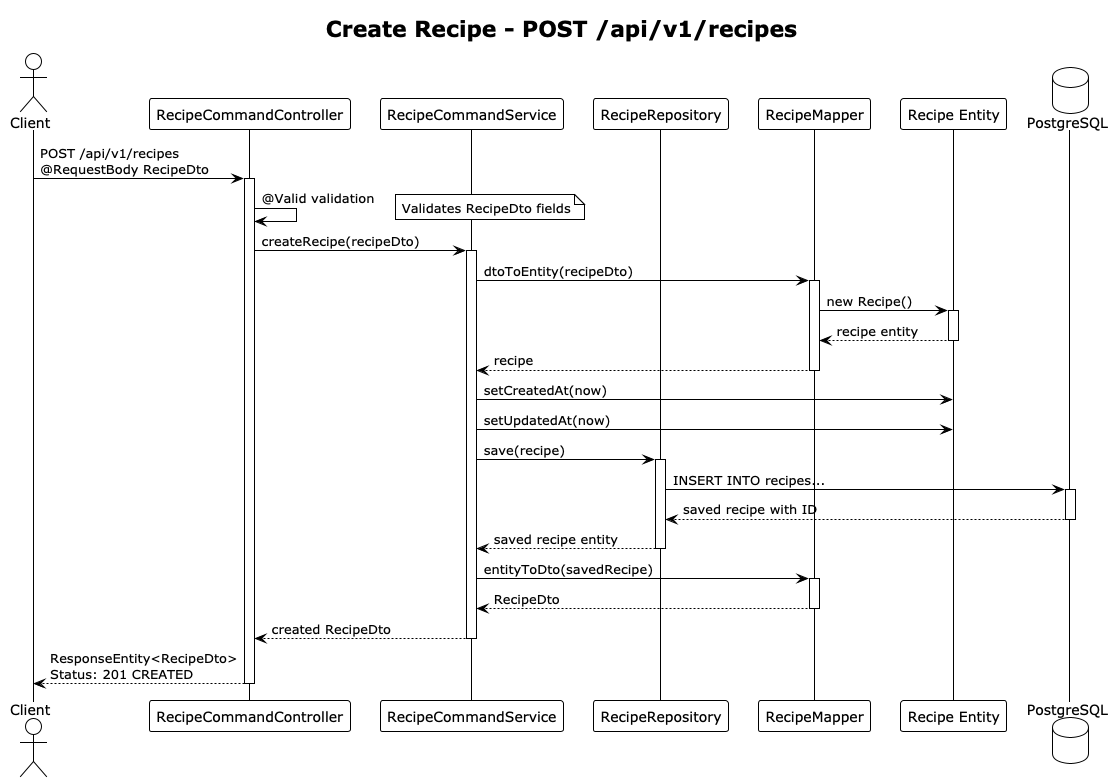

The diagram above was rendered by PlantUML. Its source (embedded in the PNG):
@startuml
!theme plain
title Create Recipe - POST /api/v1/recipes

actor Client
participant "RecipeCommandController" as Controller
participant "RecipeCommandService" as Service
participant "RecipeRepository" as Repository
participant "RecipeMapper" as Mapper
participant "Recipe Entity" as Entity
database "PostgreSQL" as DB

Client -> Controller: POST /api/v1/recipes\n@RequestBody RecipeDto
activate Controller

Controller -> Controller: @Valid validation
note right: Validates RecipeDto fields

Controller -> Service: createRecipe(recipeDto)
activate Service

Service -> Mapper: dtoToEntity(recipeDto)
activate Mapper
Mapper -> Entity: new Recipe()
activate Entity
Entity --> Mapper: recipe entity
deactivate Entity
Mapper --> Service: recipe
deactivate Mapper

Service -> Entity: setCreatedAt(now)
Service -> Entity: setUpdatedAt(now)

Service -> Repository: save(recipe)
activate Repository
Repository -> DB: INSERT INTO recipes...
activate DB
DB --> Repository: saved recipe with ID
deactivate DB
Repository --> Service: saved recipe entity
deactivate Repository

Service -> Mapper: entityToDto(savedRecipe)
activate Mapper
Mapper --> Service: RecipeDto
deactivate Mapper

Service --> Controller: created RecipeDto
deactivate Service

Controller --> Client: ResponseEntity<RecipeDto>\nStatus: 201 CREATED
deactivate Controller

@enduml